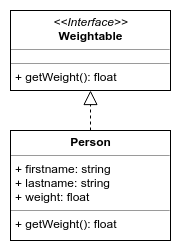

The diagram above was exported from draw.io. Its source (the exported page's mxGraphModel, read from the mxfile embedded in the PNG):
<mxGraphModel dx="1422" dy="803" grid="1" gridSize="10" guides="1" tooltips="1" connect="1" arrows="1" fold="1" page="1" pageScale="1" pageWidth="850" pageHeight="1100" math="0" shadow="0">
  <root>
    <mxCell id="0" />
    <mxCell id="1" parent="0" />
    <mxCell id="mvpOyT_duhMYOmSel6CY-1" value="&lt;p style=&quot;margin: 0px ; margin-top: 4px ; text-align: center&quot;&gt;&lt;i&gt;&amp;lt;&amp;lt;Interface&amp;gt;&amp;gt;&lt;/i&gt;&lt;br&gt;&lt;b&gt;Weightable&lt;/b&gt;&lt;br&gt;&lt;/p&gt;&lt;hr size=&quot;1&quot;&gt;&lt;p style=&quot;margin: 0px 0px 0px 4px ; font-size: 1px&quot;&gt;&lt;br&gt;&lt;/p&gt;&lt;hr size=&quot;1&quot;&gt;&lt;p style=&quot;margin: 0px ; margin-left: 4px&quot;&gt;+ getWeight(): float&lt;/p&gt;" style="verticalAlign=top;align=left;overflow=fill;fontSize=12;fontFamily=Helvetica;html=1;" vertex="1" parent="1">
      <mxGeometry x="40" y="40" width="160" height="80" as="geometry" />
    </mxCell>
    <mxCell id="mvpOyT_duhMYOmSel6CY-11" value="&lt;p style=&quot;margin: 0px ; margin-top: 4px ; text-align: center&quot;&gt;&lt;b&gt;Person&lt;/b&gt;&lt;/p&gt;&lt;hr size=&quot;1&quot;&gt;&lt;p style=&quot;margin: 0px ; margin-left: 4px&quot;&gt;+ firstname: string&lt;/p&gt;&lt;p style=&quot;margin: 0px ; margin-left: 4px&quot;&gt;+ lastname: string&lt;/p&gt;&lt;p style=&quot;margin: 0px ; margin-left: 4px&quot;&gt;+ weight: float&lt;/p&gt;&lt;hr size=&quot;1&quot;&gt;&lt;p style=&quot;margin: 0px ; margin-left: 4px&quot;&gt;+ getWeight(): float&lt;/p&gt;" style="verticalAlign=top;align=left;overflow=fill;fontSize=12;fontFamily=Helvetica;html=1;" vertex="1" parent="1">
      <mxGeometry x="40" y="160" width="160" height="110" as="geometry" />
    </mxCell>
    <mxCell id="mvpOyT_duhMYOmSel6CY-12" value="" style="endArrow=block;dashed=1;endFill=0;endSize=12;html=1;" edge="1" parent="1" source="mvpOyT_duhMYOmSel6CY-11" target="mvpOyT_duhMYOmSel6CY-1">
      <mxGeometry width="160" relative="1" as="geometry">
        <mxPoint x="300" y="170" as="sourcePoint" />
        <mxPoint x="460" y="170" as="targetPoint" />
      </mxGeometry>
    </mxCell>
  </root>
</mxGraphModel>